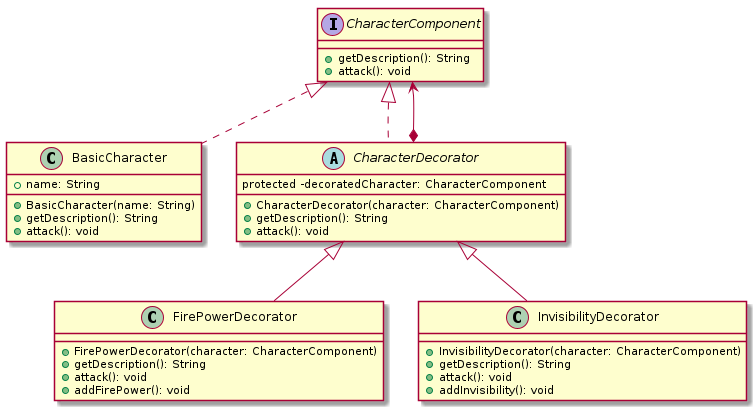

The diagram above was rendered by PlantUML. Its source (embedded in the PNG):
@startuml
hide footbox

interface CharacterComponent {
    +getDescription(): String
    +attack(): void
}

class BasicCharacter implements CharacterComponent {
    +name: String
    +BasicCharacter(name: String)
    +getDescription(): String
    +attack(): void
}

abstract class CharacterDecorator implements CharacterComponent {
    protected -decoratedCharacter: CharacterComponent
    +CharacterDecorator(character: CharacterComponent)
    +getDescription(): String
    +attack(): void
}

class FirePowerDecorator extends CharacterDecorator {
    +FirePowerDecorator(character: CharacterComponent)
    +getDescription(): String
    +attack(): void
    +addFirePower(): void
}

class InvisibilityDecorator extends CharacterDecorator {
    +InvisibilityDecorator(character: CharacterComponent)
    +getDescription(): String
    +attack(): void
    +addInvisibility(): void
}

CharacterDecorator *--> CharacterComponent

@enduml